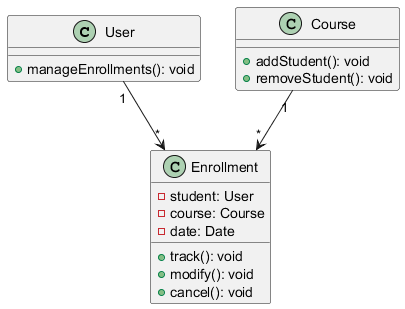

The diagram above was rendered by PlantUML. Its source (embedded in the PNG):
@startuml
class User {
    + manageEnrollments(): void
}

class Course {
    + addStudent(): void
    + removeStudent(): void
}

class Enrollment {
    - student: User
    - course: Course
    - date: Date
    + track(): void
    + modify(): void
    + cancel(): void
}

User "1" --> "*" Enrollment
Course "1" --> "*" Enrollment
@enduml